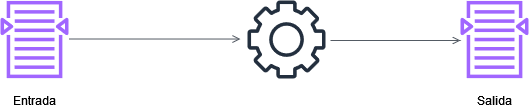

The diagram above was exported from draw.io. Its source (the exported page's mxGraphModel, read from the mxfile embedded in the PNG):
<mxGraphModel dx="2207" dy="1391" grid="1" gridSize="10" guides="1" tooltips="1" connect="1" arrows="1" fold="1" page="1" pageScale="1" pageWidth="1169" pageHeight="827" math="0" shadow="0">
  <root>
    <mxCell id="0" />
    <mxCell id="1" parent="0" />
    <mxCell id="cFqSYUoUl7bI3NOeXMpX-1" value="" style="sketch=0;outlineConnect=0;fontColor=#232F3E;gradientColor=none;fillColor=#A166FF;strokeColor=none;dashed=0;verticalLabelPosition=bottom;verticalAlign=top;align=center;html=1;fontSize=12;fontStyle=0;aspect=fixed;pointerEvents=1;shape=mxgraph.aws4.search_documents;" vertex="1" parent="1">
      <mxGeometry x="-870" y="-370" width="68" height="78" as="geometry" />
    </mxCell>
    <mxCell id="cFqSYUoUl7bI3NOeXMpX-2" value="" style="sketch=0;outlineConnect=0;fontColor=#232F3E;gradientColor=none;fillColor=#A166FF;strokeColor=none;dashed=0;verticalLabelPosition=bottom;verticalAlign=top;align=center;html=1;fontSize=12;fontStyle=0;aspect=fixed;pointerEvents=1;shape=mxgraph.aws4.search_documents;" vertex="1" parent="1">
      <mxGeometry x="-410" y="-370" width="68" height="78" as="geometry" />
    </mxCell>
    <mxCell id="cFqSYUoUl7bI3NOeXMpX-3" value="" style="sketch=0;outlineConnect=0;fontColor=#232F3E;gradientColor=none;fillColor=#232F3E;strokeColor=none;dashed=0;verticalLabelPosition=bottom;verticalAlign=top;align=center;html=1;fontSize=12;fontStyle=0;aspect=fixed;pointerEvents=1;shape=mxgraph.aws4.gear;" vertex="1" parent="1">
      <mxGeometry x="-623" y="-370" width="78" height="78" as="geometry" />
    </mxCell>
    <mxCell id="cFqSYUoUl7bI3NOeXMpX-4" value="" style="edgeStyle=orthogonalEdgeStyle;html=1;endArrow=open;elbow=vertical;startArrow=none;endFill=0;strokeColor=#545B64;rounded=0;entryX=-0.09;entryY=0.494;entryDx=0;entryDy=0;entryPerimeter=0;" edge="1" parent="1" target="cFqSYUoUl7bI3NOeXMpX-3">
      <mxGeometry width="100" relative="1" as="geometry">
        <mxPoint x="-802" y="-331.5" as="sourcePoint" />
        <mxPoint x="-702" y="-331.5" as="targetPoint" />
      </mxGeometry>
    </mxCell>
    <mxCell id="cFqSYUoUl7bI3NOeXMpX-5" value="" style="edgeStyle=orthogonalEdgeStyle;html=1;endArrow=open;elbow=vertical;startArrow=none;endFill=0;strokeColor=#545B64;rounded=0;" edge="1" parent="1">
      <mxGeometry width="100" relative="1" as="geometry">
        <mxPoint x="-540" y="-330" as="sourcePoint" />
        <mxPoint x="-410" y="-330" as="targetPoint" />
      </mxGeometry>
    </mxCell>
    <mxCell id="cFqSYUoUl7bI3NOeXMpX-6" value="Entrada" style="text;html=1;align=center;verticalAlign=middle;resizable=0;points=[];autosize=1;strokeColor=none;fillColor=none;" vertex="1" parent="1">
      <mxGeometry x="-866" y="-280" width="60" height="20" as="geometry" />
    </mxCell>
    <mxCell id="cFqSYUoUl7bI3NOeXMpX-7" value="Salida" style="text;html=1;align=center;verticalAlign=middle;resizable=0;points=[];autosize=1;strokeColor=none;fillColor=none;" vertex="1" parent="1">
      <mxGeometry x="-401" y="-280" width="50" height="20" as="geometry" />
    </mxCell>
  </root>
</mxGraphModel>